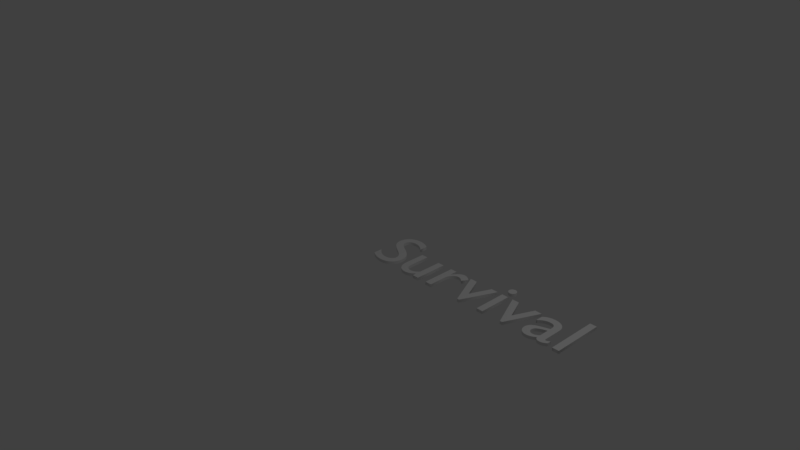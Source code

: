 # Source: SurvivalText.blend  (saved by Blender 2.78.0; exported with 4.5.12 LTS)
import bpy
from mathutils import Matrix  # noqa: F401  (used for matrix-valued properties, if any)

bpy.ops.wm.read_factory_settings(use_empty=True)
scene = bpy.context.scene
scene.name = 'Scene'

# ---- collections
col_collection_1 = bpy.data.collections.new('Collection 1'); scene.collection.children.link(col_collection_1)

# ---- materials (node trees are filled in below, after node groups)
mat_whitecolor = bpy.data.materials.new('WhiteColor')
mat_whitecolor.alpha_threshold = 0.0
mat_whitecolor.use_transparent_shadow = False
mat_whitecolor.roughness = 0.5

# ---- material node trees

# ---- world
world_world = bpy.data.worlds.new('World'); scene.world = world_world
world_world.color = (0.05088, 0.05088, 0.05088)
world_world.use_sun_shadow = False
world_world.sun_shadow_jitter_overblur = 0.0
world_world.cycles.sampling_method = 'MANUAL'

# ---- cameras
cam_camera = bpy.data.cameras.new('Camera')
cam_camera.clip_end = 100.0
cam_camera.lens = 35.0
cam_camera.sensor_width = 32.0
cam_camera.sensor_height = 18.0
cam_camera.ortho_scale = 7.314
cam_camera.dof.focus_distance = 0.0
cam_camera.dof.aperture_fstop = 128.0

# ---- lights
light_lamp = bpy.data.lights.new('Lamp', 'POINT')
light_lamp.transmission_factor = 0.0
light_lamp.cutoff_distance = 30.0
light_lamp.energy = 100.0
light_lamp.shadow_buffer_clip_start = 1.001
light_lamp.shadow_soft_size = 0.1
light_lamp.shadow_maximum_resolution = 0.006
light_lamp.use_absolute_resolution = True

# ---- curves / text
txt_text = bpy.data.curves.new('Text', 'FONT')
txt_text.dimensions = '2D'
txt_text.body = 'Survival'
txt_text.materials.append(mat_whitecolor)
txt_text.use_path_clamp = True
txt_text.bevel_resolution = 0
txt_text.extrude = 0.02

# ---- objects
ob_text = bpy.data.objects.new('Text', txt_text)
ob_lamp = bpy.data.objects.new('Lamp', light_lamp)
ob_camera = bpy.data.objects.new('Camera', cam_camera)

# ---- transforms, parenting, visibility, modifiers, constraints
ob_text.location = (0.0, 0.0, 0.0)
ob_text.lineart.crease_threshold = 0.0
ob_lamp.location = (4.076, 1.005, 5.904)
ob_lamp.rotation_euler = (0.6503, 0.05522, 1.866)
ob_lamp.lock_rotations_4d = False
ob_lamp.empty_display_type = 'ARROWS'
ob_lamp.color = (0.0, 0.0, 0.0, 0.0)
ob_lamp.lineart.crease_threshold = 0.0
ob_camera.location = (7.481, -6.508, 5.344)
ob_camera.rotation_euler = (1.109, 0.0, 0.8149)
ob_camera.lock_rotations_4d = False
ob_camera.empty_display_type = 'ARROWS'
ob_camera.color = (0.0, 0.0, 0.0, 0.0)
ob_camera.display_type = 'WIRE'
ob_camera.lineart.crease_threshold = 0.0

# ---- collection membership
col_collection_1.objects.link(ob_text)
col_collection_1.objects.link(ob_lamp)
col_collection_1.objects.link(ob_camera)

# ---- scene / render settings (as saved in the file)
scene.camera = ob_camera
scene.frame_start = 1; scene.frame_end = 250; scene.frame_set(1)
scene.render.engine = 'BLENDER_EEVEE_NEXT'
scene.render.resolution_percentage = 50
scene.render.dither_intensity = 0.0
scene.cycles.use_denoising = False
scene.cycles.samples = 128
scene.cycles.sampling_pattern = 'TABULATED_SOBOL'
scene.cycles.light_sampling_threshold = 0.0
scene.cycles.use_adaptive_sampling = False
scene.cycles.use_light_tree = False
scene.cycles.blur_glossy = 0.0
scene.cycles.sample_clamp_indirect = 0.0
scene.view_settings.view_transform = 'Standard'
bpy.context.view_layer.update()
